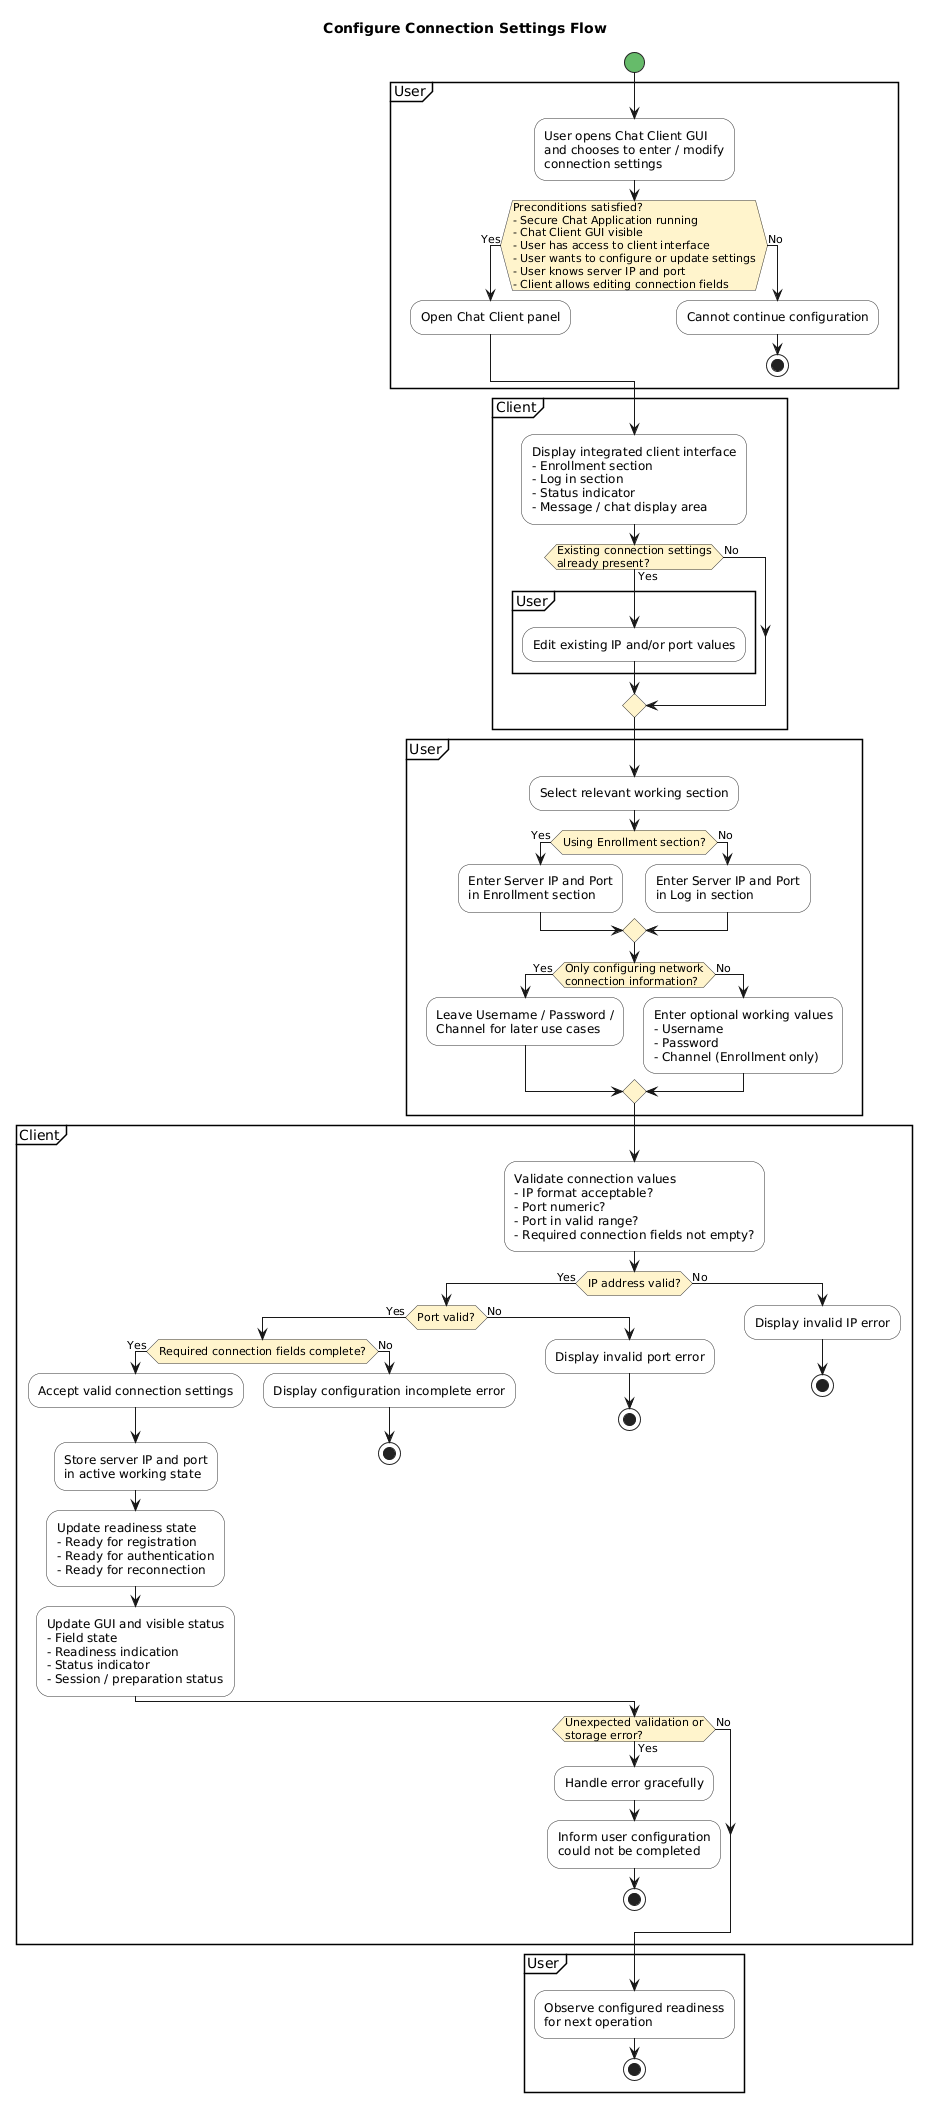

The diagram above was rendered by PlantUML. Its source (embedded in the PNG):
@startuml
title Configure Connection Settings Flow

skinparam shadowing false
skinparam activity {
  BackgroundColor #F9F9F9
  BorderColor #333333
  DiamondBackgroundColor #FFF4CC
  DiamondBorderColor #333333
  StartColor #66BB6A
  EndColor #EF5350
}

start

partition User {
  :User opens Chat Client GUI\nand chooses to enter / modify\nconnection settings;

  if (Preconditions satisfied?\n- Secure Chat Application running\n- Chat Client GUI visible\n- User has access to client interface\n- User wants to configure or update settings\n- User knows server IP and port\n- Client allows editing connection fields) then (Yes)
    :Open Chat Client panel;
  else (No)
    :Cannot continue configuration;
    stop
  endif
}

partition Client {
  :Display integrated client interface\n- Enrollment section\n- Log in section\n- Status indicator\n- Message / chat display area;

  if (Existing connection settings\nalready present?) then (Yes)
    partition User {
      :Edit existing IP and/or port values;
    }
  else (No)
  endif
}

partition User {
  :Select relevant working section;

  if (Using Enrollment section?) then (Yes)
    :Enter Server IP and Port\nin Enrollment section;
  else (No)
    :Enter Server IP and Port\nin Log in section;
  endif

  if (Only configuring network\nconnection information?) then (Yes)
    :Leave Username / Password /\nChannel for later use cases;
  else (No)
    :Enter optional working values\n- Username\n- Password\n- Channel (Enrollment only);
  endif
}

partition Client {
  :Validate connection values\n- IP format acceptable?\n- Port numeric?\n- Port in valid range?\n- Required connection fields not empty?;

  if (IP address valid?) then (Yes)
    if (Port valid?) then (Yes)
      if (Required connection fields complete?) then (Yes)
        :Accept valid connection settings;
        :Store server IP and port\nin active working state;
        :Update readiness state\n- Ready for registration\n- Ready for authentication\n- Ready for reconnection;
        :Update GUI and visible status\n- Field state\n- Readiness indication\n- Status indicator\n- Session / preparation status;
      else (No)
        :Display configuration incomplete error;
        stop
      endif
    else (No)
      :Display invalid port error;
      stop
    endif
  else (No)
    :Display invalid IP error;
    stop
  endif

  if (Unexpected validation or\nstorage error?) then (Yes)
    :Handle error gracefully;
    :Inform user configuration\ncould not be completed;
    stop
  else (No)
  endif
}

partition User {
  :Observe configured readiness\nfor next operation;
  stop
}
@enduml